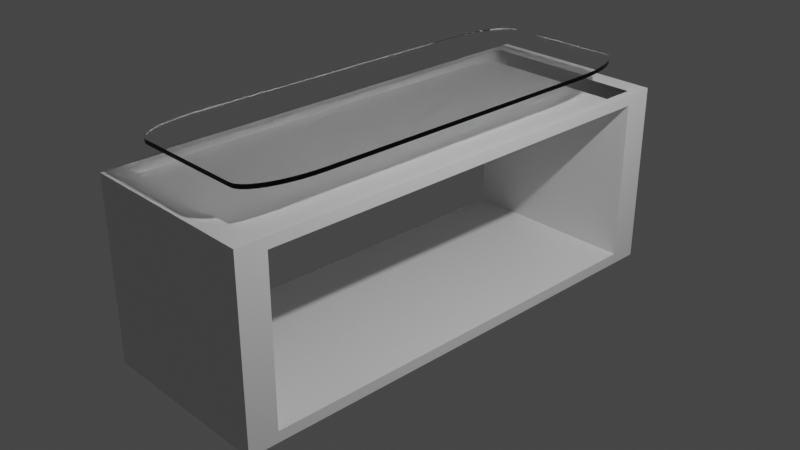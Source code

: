 # Source: Glass.blend  (saved by Blender 2.90.8; exported with 4.5.12 LTS)
import bpy
from mathutils import Matrix  # noqa: F401  (used for matrix-valued properties, if any)

bpy.ops.wm.read_factory_settings(use_empty=True)
scene = bpy.context.scene
scene.name = 'Scene'

# ---- collections
col_collection = bpy.data.collections.new('Collection'); scene.collection.children.link(col_collection)

# ---- images (referenced by path relative to the original .blend; pixels are not part of the script)
import os
ASSET_DIR = os.environ.get("B2B_ASSET_DIR", "")  # directory of the original .blend (textures are referenced by path, not embedded)
HERE = os.path.dirname(os.path.abspath(__file__))  # packed textures are extracted next to this script under _unpacked/

def load_image(name, relpath, width, height, colorspace="sRGB"):
    """Load a texture the original file referenced (path relative to the .blend, or extracted next to this script)."""
    p = next((c for c in (os.path.join(HERE, relpath), os.path.join(ASSET_DIR, relpath)) if relpath and os.path.exists(c)), "")
    if p:
        img = bpy.data.images.load(p, check_existing=True)
        img.name = name
    else:  # same state as the original file: an image datablock whose file is absent (Cycles renders it pink)
        img = bpy.data.images.new(name, width, height)
        img.source = "FILE"
        img.filepath = "//" + (relpath or name)
    img.colorspace_settings.name = colorspace
    return img
img_texturescom_concretefloors0033_1_m_jpg = load_image('TexturesCom_ConcreteFloors0033_1_M.jpg', 'Textures/TexturesCom_ConcreteFloors0033_1_M.jpg', 1024, 1024, 'sRGB')

# ---- materials (node trees are filled in below, after node groups)
mat_material = bpy.data.materials.new('Material')
mat_material.alpha_threshold = 0.0
mat_material.line_color = (0.0, 0.0, 0.0, 1.0)
mat_material_001 = bpy.data.materials.new('Material.001')

# ---- node groups
ng_auto_smooth = bpy.data.node_groups.new('Auto Smooth', 'GeometryNodeTree')
_s = ng_auto_smooth.interface.new_socket(name='Geometry', in_out='OUTPUT', socket_type='NodeSocketGeometry')
_s = ng_auto_smooth.interface.new_socket(name='Geometry', in_out='INPUT', socket_type='NodeSocketGeometry')
_s = ng_auto_smooth.interface.new_socket(name='Angle', in_out='INPUT', socket_type='NodeSocketFloat')
_s.subtype = 'ANGLE'
_s.min_value = 0.0
_s.max_value = 3.142
ng_auto_smooth.is_modifier = True
_N = ng_auto_smooth.nodes; _L = ng_auto_smooth.links
n0 = _N.new('NodeGroupOutput'); n0.name = 'Group Output'; n0.location = (480, -100)
n1 = _N.new('NodeGroupInput'); n1.name = 'Group Input'; n1.location = (-420, -300)
n2 = _N.new('NodeGroupInput'); n2.name = 'Group Input.001'; n2.location = (-60, -100)
n3 = _N.new('GeometryNodeSetShadeSmooth'); n3.name = 'Set Shade Smooth'; n3.location = (120, -100)
n3.domain = 'EDGE'
n4 = _N.new('GeometryNodeSetShadeSmooth'); n4.name = 'Set Shade Smooth.001'; n4.location = (300, -100)
n5 = _N.new('GeometryNodeInputMeshEdgeAngle'); n5.name = 'Edge Angle'; n5.location = (-420, -220)
n6 = _N.new('GeometryNodeInputEdgeSmooth'); n6.name = 'Is Edge Smooth'; n6.location = (-60, -160)
n7 = _N.new('GeometryNodeInputShadeSmooth'); n7.name = 'Is Face Smooth'; n7.location = (-240, -340)
n8 = _N.new('FunctionNodeBooleanMath'); n8.name = 'Boolean Math'; n8.location = (-60, -220)
n9 = _N.new('FunctionNodeCompare'); n9.name = 'Compare'; n9.location = (-240, -180)
n9.operation = 'LESS_EQUAL'
_L.new(n5.outputs[0], n9.inputs[0])
_L.new(n4.outputs[0], n0.inputs[0])
_L.new(n1.outputs[1], n9.inputs[1])
_L.new(n9.outputs[0], n8.inputs[0])
_L.new(n7.outputs[0], n8.inputs[1])
_L.new(n2.outputs[0], n3.inputs[0])
_L.new(n6.outputs[0], n3.inputs[1])
_L.new(n3.outputs[0], n4.inputs[0])
_L.new(n8.outputs[0], n3.inputs[2])
n0.is_active_output = True

# ---- material node trees
mat_material.use_nodes = True; mat_material.node_tree.nodes.clear()
_N = mat_material.node_tree.nodes; _L = mat_material.node_tree.links
n0 = _N.new('ShaderNodeOutputMaterial'); n0.name = 'Material Output'; n0.location = (300, 300)
n1 = _N.new('ShaderNodeBsdfPrincipled'); n1.name = 'Principled BSDF'; n1.location = (10, 300)
n1.distribution = 'GGX'
n1.subsurface_method = 'BURLEY'
n1.inputs[2].default_value = 0.4
n1.inputs[3].default_value = 1.45
n1.inputs[27].default_value = (0.0, 0.0, 0.0, 1.0)
n1.inputs[28].default_value = 1.0
_L.new(n1.outputs[0], n0.inputs[0])
n0.is_active_output = True
mat_material_001.use_nodes = True; mat_material_001.node_tree.nodes.clear()
_N = mat_material_001.node_tree.nodes; _L = mat_material_001.node_tree.links
n0 = _N.new('ShaderNodeOutputMaterial'); n0.name = 'Material Output'; n0.location = (649, 244)
n1 = _N.new('ShaderNodeMapping'); n1.name = 'Mapping'; n1.location = (-421, 197)
n1.width = 240
n2 = _N.new('ShaderNodeTexCoord'); n2.name = 'Texture Coordinate'; n2.location = (-650, 191)
n3 = _N.new('ShaderNodeValToRGB'); n3.name = 'ColorRamp'; n3.location = (212, 22)
while len(n3.color_ramp.elements) > 1: n3.color_ramp.elements.remove(n3.color_ramp.elements[-1])
n3.color_ramp.elements[0].position = 0.3919; n3.color_ramp.elements[0].color = (0.0, 0.0, 0.0, 1.0)
_e = n3.color_ramp.elements.new(0.8116); _e.color = (0.214, 0.214, 0.214, 1.0)
n4 = _N.new('ShaderNodeTexImage'); n4.name = 'Image Texture'; n4.location = (-97, 156)
n4.image = img_texturescom_concretefloors0033_1_m_jpg
n4.projection = 'BOX'
n4.projection_blend = 0.2
n5 = _N.new('ShaderNodeBsdfGlass'); n5.name = 'Glass BSDF.001'; n5.location = (438, 252)
n5.distribution = 'BECKMANN'
n5.inputs[2].default_value = 1.45
_L.new(n1.outputs[0], n4.inputs[0])
_L.new(n4.outputs[0], n3.inputs[0])
_L.new(n3.outputs[0], n5.inputs[1])
_L.new(n2.outputs[0], n1.inputs[0])
_L.new(n5.outputs[0], n0.inputs[0])
n0.is_active_output = True

# ---- world
world_world = bpy.data.worlds.new('World'); scene.world = world_world
world_world.use_nodes = True; world_world.node_tree.nodes.clear()
_N = world_world.node_tree.nodes; _L = world_world.node_tree.links
n0 = _N.new('ShaderNodeBackground'); n0.name = 'Background'; n0.location = (-83, 186)
n0.inputs[0].default_value = (0.05088, 0.05088, 0.05088, 1.0)
n1 = _N.new('ShaderNodeOutputWorld'); n1.name = 'World Output'; n1.location = (207, 186)
_L.new(n0.outputs[0], n1.inputs[0])
n1.is_active_output = True
world_world.color = (0.05088, 0.05088, 0.05088)
world_world.use_sun_shadow = False
world_world.sun_shadow_jitter_overblur = 0.0

# ---- cameras
cam_camera = bpy.data.cameras.new('Camera')
cam_camera.clip_end = 100.0
cam_camera.ortho_scale = 7.314

# ---- lights
light_light = bpy.data.lights.new('Light', 'POINT')
light_light.transmission_factor = 0.0
light_light.energy = 1000.0
light_light.shadow_soft_size = 0.1
light_light.shadow_maximum_resolution = 0.006
light_light.use_absolute_resolution = True

# ---- meshes
me_cube = bpy.data.meshes.new('Cube')
me_cube.from_pydata([(0.9148, 0.9148, 1.0), (1.0, 1.0, -1.0), (0.9148, -0.9148, 1.0), (1.0, -1.0, -1.0), (-0.9148, 0.9148, 1.0), (-1.0, 1.0, -1.0), (-0.9148, -0.9148, 1.0), (-1.0, -1.0, -1.0), (-1.0, 0.8807, 0.8807), (-1.0, 0.8807, -0.8807), (-1.0, -0.8807, -0.8807), (-1.0, -0.8807, 0.8807), (1.0, 0.8807, 0.8807), (1.0, 0.8807, -0.8807), (1.0, -0.8807, -0.8807), (1.0, -0.8807, 0.8807), (1.0, -1.0, 1.0), (-1.0, -1.0, 1.0), (1.0, 1.0, 1.0), (-1.0, 1.0, 1.0)], [], [(3, 16, 17, 7), (7, 17, 11, 10, 9, 5), (5, 1, 3, 7), (1, 18, 12, 13, 14, 3), (5, 19, 18, 1), (9, 13, 12, 8), (5, 9, 8, 11, 17, 19), (10, 14, 13, 9), (3, 14, 15, 12, 18, 16), (11, 15, 14, 10), (8, 12, 15, 11), (2, 6, 17, 16), (0, 2, 16, 18), (6, 4, 19, 17), (4, 0, 18, 19)])
_uv = me_cube.uv_layers.new(name='UVMap')
_uv.uv.foreach_set('vector', [0.375, 0.75, 0.625, 0.75, 0.625, 1.0, 0.375, 1.0, 0.375, 0.0, 0.625, 0.0, 0.6101, 0.01491, 0.3899, 0.01491, 0.3899, 0.2351, 0.375, 0.25, 0.125, 0.5, 0.375, 0.5, 0.375, 0.75, 0.125, 0.75, 0.375, 0.5, 0.625, 0.5, 0.6101, 0.5149, 0.3899, 0.5149, 0.3899, 0.7351, 0.375, 0.75, 0.375, 0.25, 0.625, 0.25, 0.625, 0.5, 0.375, 0.5, 0.0, 0.0, 0.0, 0.0, 0.0, 0.0, 0.0, 0.0, 0.375, 0.25, 0.3899, 0.2351, 0.6101, 0.2351, 0.6101, 0.01491, 0.625, 0.0, 0.625, 0.25, 0.0, 0.0, 0.0, 0.0, 0.0, 0.0, 0.0, 0.0, 0.375, 0.75, 0.3899, 0.7351, 0.6101, 0.7351, 0.6101, 0.5149, 0.625, 0.5, 0.625, 0.75, 0.0, 0.0, 0.0, 0.0, 0.0, 0.0, 0.0, 0.0, 0.0, 0.0, 0.0, 0.0, 0.0, 0.0, 0.0, 0.0, 0.6357, 0.7393, 0.8643, 0.7393, 0.875, 0.75, 0.625, 0.75, 0.6357, 0.5107, 0.6357, 0.7393, 0.625, 0.75, 0.625, 0.5, 0.8643, 0.7393, 0.8643, 0.5107, 0.875, 0.5, 0.875, 0.75, 0.8643, 0.5107, 0.6357, 0.5107, 0.625, 0.5, 0.875, 0.5])
me_cube.materials.append(mat_material)
me_cube.use_remesh_preserve_volume = False
me_cube.use_remesh_preserve_attributes = False
me_cube.use_mirror_vertex_groups = False
me_cube.update()
me_plane = bpy.data.meshes.new('Plane')
me_plane.from_pydata([(-0.68, -1.0, 0.0), (-1.0, -0.68, 0.0), (-0.7301, -0.9961, 0.0), (-0.7789, -0.9843, 0.0), (-0.8253, -0.9651, 0.0), (-0.8681, -0.9389, 0.0), (-0.9063, -0.9063, 0.0), (-0.9389, -0.8681, 0.0), (-0.9651, -0.8253, 0.0), (-0.9843, -0.7789, 0.0), (-0.9961, -0.7301, 0.0), (1.0, -0.68, 0.0), (0.68, -1.0, 0.0), (0.9961, -0.7301, 0.0), (0.9843, -0.7789, 0.0), (0.9651, -0.8253, 0.0), (0.9389, -0.8681, 0.0), (0.9063, -0.9063, 0.0), (0.8681, -0.9389, 0.0), (0.8253, -0.9651, 0.0), (0.7789, -0.9843, 0.0), (0.7301, -0.9961, 0.0), (-0.68, 1.0, 0.0), (-1.0, 0.68, 0.0), (-0.7301, 0.9961, 0.0), (-0.7789, 0.9843, 0.0), (-0.8253, 0.9651, 0.0), (-0.8681, 0.9389, 0.0), (-0.9063, 0.9063, 0.0), (-0.9389, 0.8681, 0.0), (-0.9651, 0.8253, 0.0), (-0.9843, 0.7789, 0.0), (-0.9961, 0.7301, 0.0), (0.68, 1.0, 0.0), (1.0, 0.68, 0.0), (0.7301, 0.9961, 0.0), (0.7789, 0.9843, 0.0), (0.8253, 0.9651, 0.0), (0.8681, 0.9389, 0.0), (0.9063, 0.9063, 0.0), (0.9389, 0.8681, 0.0), (0.9651, 0.8253, 0.0), (0.9843, 0.7789, 0.0), (0.9961, 0.7301, 0.0), (-1.0, 0.68, 0.0506), (-1.0, -0.68, 0.0506), (-0.9961, -0.7301, 0.0506), (-0.9843, -0.7789, 0.0506), (-0.9651, -0.8253, 0.0506), (-0.9389, -0.8681, 0.0506), (-0.9063, -0.9063, 0.0506), (-0.8681, -0.9389, 0.0506), (-0.8253, -0.9651, 0.0506), (-0.7789, -0.9843, 0.0506), (-0.7301, -0.9961, 0.0506), (-0.68, -1.0, 0.0506), (0.68, -1.0, 0.0506), (0.7301, -0.9961, 0.0506), (0.7789, -0.9843, 0.0506), (0.8253, -0.9651, 0.0506), (0.8681, -0.9389, 0.0506), (0.9063, -0.9063, 0.0506), (0.9389, -0.8681, 0.0506), (0.9651, -0.8253, 0.0506), (0.9843, -0.7789, 0.0506), (0.9961, -0.7301, 0.0506), (1.0, -0.68, 0.0506), (1.0, 0.68, 0.0506), (0.9961, 0.7301, 0.0506), (0.9843, 0.7789, 0.0506), (0.9651, 0.8253, 0.0506), (0.9389, 0.8681, 0.0506), (0.9063, 0.9063, 0.0506), (0.8681, 0.9389, 0.0506), (0.8253, 0.9651, 0.0506), (0.7789, 0.9843, 0.0506), (0.7301, 0.9961, 0.0506), (0.68, 1.0, 0.0506), (-0.68, 1.0, 0.0506), (-0.7301, 0.9961, 0.0506), (-0.7789, 0.9843, 0.0506), (-0.8253, 0.9651, 0.0506), (-0.8681, 0.9389, 0.0506), (-0.9063, 0.9063, 0.0506), (-0.9389, 0.8681, 0.0506), (-0.9651, 0.8253, 0.0506), (-0.9843, 0.7789, 0.0506), (-0.9961, 0.7301, 0.0506)], [], [(1, 23, 32, 31, 30, 29, 28, 27, 26, 25, 24, 22, 33, 35, 36, 37, 38, 39, 40, 41, 42, 43, 34, 11, 13, 14, 15, 16, 17, 18, 19, 20, 21, 12, 0, 2, 3, 4, 5, 6, 7, 8, 9, 10), (45, 46, 47, 48, 49, 50, 51, 52, 53, 54, 55, 56, 57, 58, 59, 60, 61, 62, 63, 64, 65, 66, 67, 68, 69, 70, 71, 72, 73, 74, 75, 76, 77, 78, 79, 80, 81, 82, 83, 84, 85, 86, 87, 44), (7, 6, 50, 49), (35, 33, 77, 76), (15, 14, 64, 63), (6, 5, 51, 50), (33, 22, 78, 77), (14, 13, 65, 64), (5, 4, 52, 51), (22, 24, 79, 78), (13, 11, 66, 65), (4, 3, 53, 52), (24, 25, 80, 79), (11, 34, 67, 66), (3, 2, 54, 53), (25, 26, 81, 80), (34, 43, 68, 67), (2, 0, 55, 54), (26, 27, 82, 81), (43, 42, 69, 68), (0, 12, 56, 55), (27, 28, 83, 82), (42, 41, 70, 69), (12, 21, 57, 56), (28, 29, 84, 83), (41, 40, 71, 70), (21, 20, 58, 57), (29, 30, 85, 84), (23, 1, 45, 44), (40, 39, 72, 71), (20, 19, 59, 58), (30, 31, 86, 85), (1, 10, 46, 45), (39, 38, 73, 72), (19, 18, 60, 59), (31, 32, 87, 86), (10, 9, 47, 46), (38, 37, 74, 73), (18, 17, 61, 60), (32, 23, 44, 87), (9, 8, 48, 47), (37, 36, 75, 74), (17, 16, 62, 61), (8, 7, 49, 48), (36, 35, 76, 75), (16, 15, 63, 62)])
_uv = me_plane.uv_layers.new(name='UVMap')
_uv.uv.foreach_set('vector', [0.0, 0.16, 0.0, 0.84, 0.00197, 0.865, 0.007831, 0.8894, 0.01744, 0.9126, 0.03056, 0.934, 0.04686, 0.9531, 0.06595, 0.9694, 0.08736, 0.9826, 0.1106, 0.9922, 0.135, 0.998, 0.16, 1.0, 0.84, 1.0, 0.865, 0.998, 0.8894, 0.9922, 0.9126, 0.9826, 0.934, 0.9694, 0.9531, 0.9531, 0.9694, 0.934, 0.9826, 0.9126, 0.9922, 0.8894, 0.998, 0.865, 1.0, 0.84, 1.0, 0.16, 0.998, 0.135, 0.9922, 0.1106, 0.9826, 0.08736, 0.9694, 0.06595, 0.9531, 0.04686, 0.934, 0.03056, 0.9126, 0.01744, 0.8894, 0.007831, 0.865, 0.00197, 0.84, 0.0, 0.16, 0.0, 0.135, 0.00197, 0.1106, 0.007831, 0.08736, 0.01744, 0.06595, 0.03056, 0.04686, 0.04686, 0.03056, 0.06595, 0.01744, 0.08736, 0.007831, 0.1106, 0.00197, 0.135, 0.3229, 0.2829, 0.324, 0.2693, 0.3272, 0.256, 0.3324, 0.2434, 0.3395, 0.2318, 0.3484, 0.2214, 0.3588, 0.2126, 0.3704, 0.2055, 0.383, 0.2002, 0.3962, 0.1971, 0.4098, 0.196, 0.7791, 0.196, 0.7927, 0.1971, 0.806, 0.2002, 0.8186, 0.2055, 0.8302, 0.2126, 0.8406, 0.2214, 0.8494, 0.2318, 0.8566, 0.2434, 0.8618, 0.256, 0.865, 0.2693, 0.866, 0.2829, 0.866, 0.6522, 0.865, 0.6658, 0.8618, 0.679, 0.8566, 0.6916, 0.8494, 0.7033, 0.8406, 0.7136, 0.8302, 0.7225, 0.8186, 0.7296, 0.806, 0.7348, 0.7927, 0.738, 0.7791, 0.7391, 0.4098, 0.7391, 0.3962, 0.738, 0.383, 0.7348, 0.3704, 0.7296, 0.3588, 0.7225, 0.3484, 0.7136, 0.3395, 0.7033, 0.3324, 0.6916, 0.3272, 0.679, 0.324, 0.6658, 0.3229, 0.6522, 0.03056, 0.06595, 0.04686, 0.04686, 0.04686, 0.04686, 0.03056, 0.06595, 0.865, 0.998, 0.84, 1.0, 0.84, 1.0, 0.865, 0.998, 0.9826, 0.08736, 0.9922, 0.1106, 0.9922, 0.1106, 0.9826, 0.08736, 0.04686, 0.04686, 0.06595, 0.03056, 0.06595, 0.03056, 0.04686, 0.04686, 0.84, 1.0, 0.16, 1.0, 0.16, 1.0, 0.84, 1.0, 0.9922, 0.1106, 0.998, 0.135, 0.998, 0.135, 0.9922, 0.1106, 0.06595, 0.03056, 0.08736, 0.01744, 0.08736, 0.01744, 0.06595, 0.03056, 0.16, 1.0, 0.135, 0.998, 0.135, 0.998, 0.16, 1.0, 0.998, 0.135, 1.0, 0.16, 1.0, 0.16, 0.998, 0.135, 0.08736, 0.01744, 0.1106, 0.007831, 0.1106, 0.007831, 0.08736, 0.01744, 0.135, 0.998, 0.1106, 0.9922, 0.1106, 0.9922, 0.135, 0.998, 1.0, 0.16, 1.0, 0.84, 1.0, 0.84, 1.0, 0.16, 0.1106, 0.007831, 0.135, 0.00197, 0.135, 0.00197, 0.1106, 0.007831, 0.1106, 0.9922, 0.08736, 0.9826, 0.08736, 0.9826, 0.1106, 0.9922, 1.0, 0.84, 0.998, 0.865, 0.998, 0.865, 1.0, 0.84, 0.135, 0.00197, 0.16, 0.0, 0.16, 0.0, 0.135, 0.00197, 0.08736, 0.9826, 0.06595, 0.9694, 0.06595, 0.9694, 0.08736, 0.9826, 0.998, 0.865, 0.9922, 0.8894, 0.9922, 0.8894, 0.998, 0.865, 0.16, 0.0, 0.84, 0.0, 0.84, 0.0, 0.16, 0.0, 0.06595, 0.9694, 0.04686, 0.9531, 0.04686, 0.9531, 0.06595, 0.9694, 0.9922, 0.8894, 0.9826, 0.9126, 0.9826, 0.9126, 0.9922, 0.8894, 0.84, 0.0, 0.865, 0.00197, 0.865, 0.00197, 0.84, 0.0, 0.04686, 0.9531, 0.03056, 0.934, 0.03056, 0.934, 0.04686, 0.9531, 0.9826, 0.9126, 0.9694, 0.934, 0.9694, 0.934, 0.9826, 0.9126, 0.865, 0.00197, 0.8894, 0.007831, 0.8894, 0.007831, 0.865, 0.00197, 0.03056, 0.934, 0.01744, 0.9126, 0.01744, 0.9126, 0.03056, 0.934, 0.0, 0.84, 0.0, 0.16, 0.0, 0.16, 0.0, 0.84, 0.9694, 0.934, 0.9531, 0.9531, 0.9531, 0.9531, 0.9694, 0.934, 0.8894, 0.007831, 0.9126, 0.01744, 0.9126, 0.01744, 0.8894, 0.007831, 0.01744, 0.9126, 0.007831, 0.8894, 0.007831, 0.8894, 0.01744, 0.9126, 0.0, 0.16, 0.00197, 0.135, 0.00197, 0.135, 0.0, 0.16, 0.9531, 0.9531, 0.934, 0.9694, 0.934, 0.9694, 0.9531, 0.9531, 0.9126, 0.01744, 0.934, 0.03056, 0.934, 0.03056, 0.9126, 0.01744, 0.007831, 0.8894, 0.00197, 0.865, 0.00197, 0.865, 0.007831, 0.8894, 0.00197, 0.135, 0.007831, 0.1106, 0.007831, 0.1106, 0.00197, 0.135, 0.934, 0.9694, 0.9126, 0.9826, 0.9126, 0.9826, 0.934, 0.9694, 0.934, 0.03056, 0.9531, 0.04686, 0.9531, 0.04686, 0.934, 0.03056, 0.00197, 0.865, 0.0, 0.84, 0.0, 0.84, 0.00197, 0.865, 0.007831, 0.1106, 0.01744, 0.08736, 0.01744, 0.08736, 0.007831, 0.1106, 0.9126, 0.9826, 0.8894, 0.9922, 0.8894, 0.9922, 0.9126, 0.9826, 0.9531, 0.04686, 0.9694, 0.06595, 0.9694, 0.06595, 0.9531, 0.04686, 0.01744, 0.08736, 0.03056, 0.06595, 0.03056, 0.06595, 0.01744, 0.08736, 0.8894, 0.9922, 0.865, 0.998, 0.865, 0.998, 0.8894, 0.9922, 0.9694, 0.06595, 0.9826, 0.08736, 0.9826, 0.08736, 0.9694, 0.06595])
me_plane.materials.append(mat_material_001)
me_plane.use_remesh_fix_poles = True
me_plane.use_remesh_preserve_attributes = False
me_plane.use_mirror_vertex_groups = False
me_plane.update()

# ---- objects
ob_cube = bpy.data.objects.new('Cube', me_cube)
ob_light = bpy.data.objects.new('Light', light_light)
ob_camera = bpy.data.objects.new('Camera', cam_camera)
ob_plane = bpy.data.objects.new('Plane', me_plane)

# ---- transforms, parenting, visibility, modifiers, constraints
ob_cube.location = (0.0, 0.0, 0.0)
ob_cube.scale = (1.0, 2.686, 1.0)
ob_cube.lock_rotations_4d = False
ob_cube.empty_display_type = 'ARROWS'
ob_cube.lineart.crease_threshold = 0.0
ob_light.location = (4.558, 0.3939, 5.11)
ob_light.rotation_euler = (0.6503, 0.05522, 1.866)
ob_light.lock_rotations_4d = False
ob_light.empty_display_type = 'ARROWS'
ob_light.color = (0.0, 0.0, 0.0, 0.0)
ob_light.lineart.crease_threshold = 0.0
ob_camera.location = (7.359, -6.926, 4.958)
ob_camera.rotation_euler = (1.109, 0.0, 0.8149)
ob_camera.lock_rotations_4d = False
ob_camera.empty_display_type = 'ARROWS'
ob_camera.color = (0.0, 0.0, 0.0, 0.0)
ob_camera.display_type = 'WIRE'
ob_camera.lineart.crease_threshold = 0.0
ob_plane.location = (-0.02622, 0.01534, 1.296)
ob_plane.scale = (0.9034, 2.417, 0.9034)
ob_plane.lineart.crease_threshold = 0.0
_m = ob_plane.modifiers.new('Auto Smooth', 'NODES')
_m.node_group = ng_auto_smooth
_gi = [s.identifier for s in ng_auto_smooth.interface.items_tree if s.item_type == 'SOCKET' and s.in_out == 'INPUT']
_m[_gi[1]] = 0.5236  # Angle

# ---- collection membership
col_collection.objects.link(ob_cube)
col_collection.objects.link(ob_light)
col_collection.objects.link(ob_camera)
col_collection.objects.link(ob_plane)

# ---- scene / render settings (as saved in the file)
scene.camera = ob_camera
scene.frame_start = 1; scene.frame_end = 250; scene.frame_set(26)
scene.render.engine = 'CYCLES'
scene.cycles.preview_pause = True
scene.cycles.use_denoising = False
scene.cycles.samples = 128
scene.cycles.sampling_pattern = 'TABULATED_SOBOL'
scene.cycles.use_adaptive_sampling = False
scene.cycles.use_light_tree = False
scene.view_settings.view_transform = 'Filmic'
bpy.context.view_layer.update()
